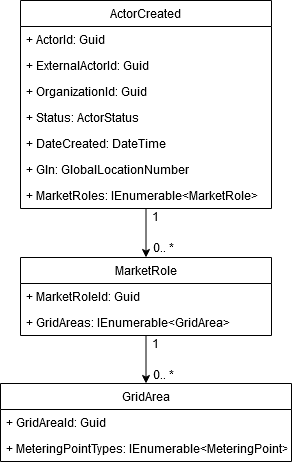

The diagram above was exported from draw.io. Its source (the exported page's mxGraphModel, read from the mxfile embedded in the PNG):
<mxGraphModel dx="1422" dy="829" grid="0" gridSize="10" guides="1" tooltips="1" connect="1" arrows="1" fold="1" page="1" pageScale="1" pageWidth="827" pageHeight="1169" math="0" shadow="0">
  <root>
    <mxCell id="0" />
    <mxCell id="1" parent="0" />
    <mxCell id="DCoW5flk3ZzXo2IdgEdj-10" style="edgeStyle=orthogonalEdgeStyle;rounded=0;orthogonalLoop=1;jettySize=auto;html=1;entryX=0.5;entryY=0;entryDx=0;entryDy=0;" parent="1" source="77gWL1ZBD7P5vr-Fd2zV-1" target="77gWL1ZBD7P5vr-Fd2zV-4" edge="1">
      <mxGeometry relative="1" as="geometry" />
    </mxCell>
    <mxCell id="77gWL1ZBD7P5vr-Fd2zV-1" value="MarketRole" style="swimlane;fontStyle=0;childLayout=stackLayout;horizontal=1;startSize=26;fillColor=none;horizontalStack=0;resizeParent=1;resizeParentMax=0;resizeLast=0;collapsible=1;marginBottom=0;" parent="1" vertex="1">
      <mxGeometry x="155" y="377" width="251" height="78" as="geometry" />
    </mxCell>
    <mxCell id="77gWL1ZBD7P5vr-Fd2zV-2" value="+ MarketRoleId: Guid" style="text;strokeColor=none;fillColor=none;align=left;verticalAlign=top;spacingLeft=4;spacingRight=4;overflow=hidden;rotatable=0;points=[[0,0.5],[1,0.5]];portConstraint=eastwest;" parent="77gWL1ZBD7P5vr-Fd2zV-1" vertex="1">
      <mxGeometry y="26" width="251" height="26" as="geometry" />
    </mxCell>
    <mxCell id="77gWL1ZBD7P5vr-Fd2zV-3" value="+ GridAreas: IEnumerable&lt;GridArea&gt;" style="text;strokeColor=none;fillColor=none;align=left;verticalAlign=top;spacingLeft=4;spacingRight=4;overflow=hidden;rotatable=0;points=[[0,0.5],[1,0.5]];portConstraint=eastwest;" parent="77gWL1ZBD7P5vr-Fd2zV-1" vertex="1">
      <mxGeometry y="52" width="251" height="26" as="geometry" />
    </mxCell>
    <mxCell id="77gWL1ZBD7P5vr-Fd2zV-4" value="GridArea" style="swimlane;fontStyle=0;childLayout=stackLayout;horizontal=1;startSize=26;fillColor=none;horizontalStack=0;resizeParent=1;resizeParentMax=0;resizeLast=0;collapsible=1;marginBottom=0;" parent="1" vertex="1">
      <mxGeometry x="135" y="503" width="291" height="78" as="geometry" />
    </mxCell>
    <mxCell id="77gWL1ZBD7P5vr-Fd2zV-5" value="+ GridAreaId: Guid" style="text;strokeColor=none;fillColor=none;align=left;verticalAlign=top;spacingLeft=4;spacingRight=4;overflow=hidden;rotatable=0;points=[[0,0.5],[1,0.5]];portConstraint=eastwest;" parent="77gWL1ZBD7P5vr-Fd2zV-4" vertex="1">
      <mxGeometry y="26" width="291" height="26" as="geometry" />
    </mxCell>
    <mxCell id="77gWL1ZBD7P5vr-Fd2zV-6" value="+ MeteringPointTypes: IEnumerable&lt;MeteringPoint&gt;" style="text;strokeColor=none;fillColor=none;align=left;verticalAlign=top;spacingLeft=4;spacingRight=4;overflow=hidden;rotatable=0;points=[[0,0.5],[1,0.5]];portConstraint=eastwest;" parent="77gWL1ZBD7P5vr-Fd2zV-4" vertex="1">
      <mxGeometry y="52" width="291" height="26" as="geometry" />
    </mxCell>
    <mxCell id="DCoW5flk3ZzXo2IdgEdj-9" style="edgeStyle=orthogonalEdgeStyle;rounded=0;orthogonalLoop=1;jettySize=auto;html=1;entryX=0.5;entryY=0;entryDx=0;entryDy=0;" parent="1" source="DCoW5flk3ZzXo2IdgEdj-1" target="77gWL1ZBD7P5vr-Fd2zV-1" edge="1">
      <mxGeometry relative="1" as="geometry" />
    </mxCell>
    <mxCell id="DCoW5flk3ZzXo2IdgEdj-1" value="ActorCreated" style="swimlane;fontStyle=0;childLayout=stackLayout;horizontal=1;startSize=26;fillColor=none;horizontalStack=0;resizeParent=1;resizeParentMax=0;resizeLast=0;collapsible=1;marginBottom=0;" parent="1" vertex="1">
      <mxGeometry x="155" y="120" width="251" height="208" as="geometry" />
    </mxCell>
    <mxCell id="DCoW5flk3ZzXo2IdgEdj-2" value="+ ActorId: Guid" style="text;strokeColor=none;fillColor=none;align=left;verticalAlign=top;spacingLeft=4;spacingRight=4;overflow=hidden;rotatable=0;points=[[0,0.5],[1,0.5]];portConstraint=eastwest;" parent="DCoW5flk3ZzXo2IdgEdj-1" vertex="1">
      <mxGeometry y="26" width="251" height="26" as="geometry" />
    </mxCell>
    <mxCell id="DCoW5flk3ZzXo2IdgEdj-3" value="+ ExternalActorId: Guid" style="text;strokeColor=none;fillColor=none;align=left;verticalAlign=top;spacingLeft=4;spacingRight=4;overflow=hidden;rotatable=0;points=[[0,0.5],[1,0.5]];portConstraint=eastwest;" parent="DCoW5flk3ZzXo2IdgEdj-1" vertex="1">
      <mxGeometry y="52" width="251" height="26" as="geometry" />
    </mxCell>
    <mxCell id="DCoW5flk3ZzXo2IdgEdj-4" value="+ OrganizationId: Guid" style="text;strokeColor=none;fillColor=none;align=left;verticalAlign=top;spacingLeft=4;spacingRight=4;overflow=hidden;rotatable=0;points=[[0,0.5],[1,0.5]];portConstraint=eastwest;" parent="DCoW5flk3ZzXo2IdgEdj-1" vertex="1">
      <mxGeometry y="78" width="251" height="26" as="geometry" />
    </mxCell>
    <mxCell id="DCoW5flk3ZzXo2IdgEdj-5" value="+ Status: ActorStatus" style="text;strokeColor=none;fillColor=none;align=left;verticalAlign=top;spacingLeft=4;spacingRight=4;overflow=hidden;rotatable=0;points=[[0,0.5],[1,0.5]];portConstraint=eastwest;" parent="DCoW5flk3ZzXo2IdgEdj-1" vertex="1">
      <mxGeometry y="104" width="251" height="26" as="geometry" />
    </mxCell>
    <mxCell id="DCoW5flk3ZzXo2IdgEdj-6" value="+ DateCreated: DateTime" style="text;strokeColor=none;fillColor=none;align=left;verticalAlign=top;spacingLeft=4;spacingRight=4;overflow=hidden;rotatable=0;points=[[0,0.5],[1,0.5]];portConstraint=eastwest;" parent="DCoW5flk3ZzXo2IdgEdj-1" vertex="1">
      <mxGeometry y="130" width="251" height="26" as="geometry" />
    </mxCell>
    <mxCell id="DCoW5flk3ZzXo2IdgEdj-7" value="+ Gln: GlobalLocationNumber" style="text;strokeColor=none;fillColor=none;align=left;verticalAlign=top;spacingLeft=4;spacingRight=4;overflow=hidden;rotatable=0;points=[[0,0.5],[1,0.5]];portConstraint=eastwest;" parent="DCoW5flk3ZzXo2IdgEdj-1" vertex="1">
      <mxGeometry y="156" width="251" height="26" as="geometry" />
    </mxCell>
    <mxCell id="DCoW5flk3ZzXo2IdgEdj-8" value="+ MarketRoles: IEnumerable&lt;MarketRole&gt;" style="text;strokeColor=none;fillColor=none;align=left;verticalAlign=top;spacingLeft=4;spacingRight=4;overflow=hidden;rotatable=0;points=[[0,0.5],[1,0.5]];portConstraint=eastwest;" parent="DCoW5flk3ZzXo2IdgEdj-1" vertex="1">
      <mxGeometry y="182" width="251" height="26" as="geometry" />
    </mxCell>
    <mxCell id="DCoW5flk3ZzXo2IdgEdj-11" value="1" style="text;html=1;strokeColor=none;fillColor=none;align=center;verticalAlign=middle;whiteSpace=wrap;rounded=0;" parent="1" vertex="1">
      <mxGeometry x="280" y="328" width="20" height="16" as="geometry" />
    </mxCell>
    <mxCell id="DCoW5flk3ZzXo2IdgEdj-12" value="0.. *" style="text;html=1;strokeColor=none;fillColor=none;align=center;verticalAlign=middle;whiteSpace=wrap;rounded=0;" parent="1" vertex="1">
      <mxGeometry x="285" y="359" width="26" height="16" as="geometry" />
    </mxCell>
    <mxCell id="DCoW5flk3ZzXo2IdgEdj-13" value="1" style="text;html=1;strokeColor=none;fillColor=none;align=center;verticalAlign=middle;whiteSpace=wrap;rounded=0;" parent="1" vertex="1">
      <mxGeometry x="281" y="455" width="19" height="16" as="geometry" />
    </mxCell>
    <mxCell id="DCoW5flk3ZzXo2IdgEdj-14" value="0.. *" style="text;html=1;strokeColor=none;fillColor=none;align=center;verticalAlign=middle;whiteSpace=wrap;rounded=0;" parent="1" vertex="1">
      <mxGeometry x="285" y="486" width="26" height="16" as="geometry" />
    </mxCell>
  </root>
</mxGraphModel>